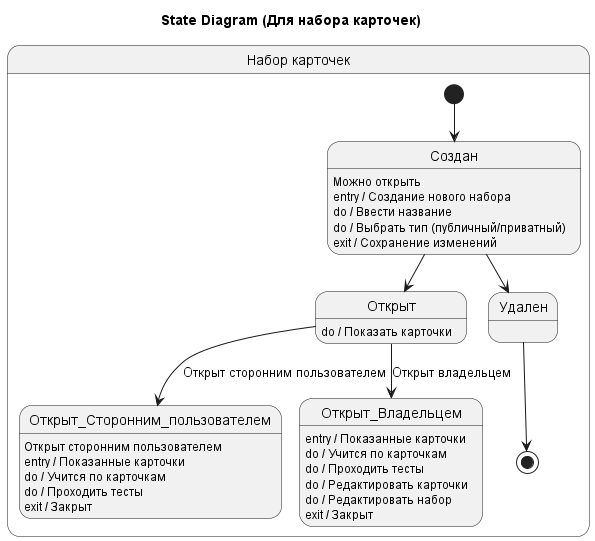

The diagram above was rendered by PlantUML. Its source (embedded in the PNG):
@startuml

title State Diagram (Для набора карточек)

state "Набор карточек" as Deck {
  [*] --> Создан
  Создан : Можно открыть
  Создан : entry / Создание нового набора
  Создан : do / Ввести название
  Создан : do / Выбрать тип (публичный/приватный)
  Создан : exit / Сохранение изменений
  Создан --> Открыт 
  Создан --> Удален 
  Открыт : do / Показать карточки
  Открыт --> Открыт_Сторонним_пользователем : Открыт сторонним пользователем

  Открыт_Сторонним_пользователем : Открыт сторонним пользователем
  Открыт_Сторонним_пользователем : entry / Показанные карточки
  Открыт_Сторонним_пользователем : do / Учится по карточкам
  Открыт_Сторонним_пользователем : do / Проходить тесты
  Открыт_Сторонним_пользователем : exit / Закрыт

  Открыт --> Открыт_Владельцем : Открыт владельцем
  Открыт_Владельцем : entry / Показанные карточки
  Открыт_Владельцем : do / Учится по карточкам
  Открыт_Владельцем : do / Проходить тесты
  Открыт_Владельцем : do / Редактировать карточки
  Открыт_Владельцем : do / Редактировать набор
  Открыт_Владельцем : exit / Закрыт
  Удален --> [*]
}


@enduml